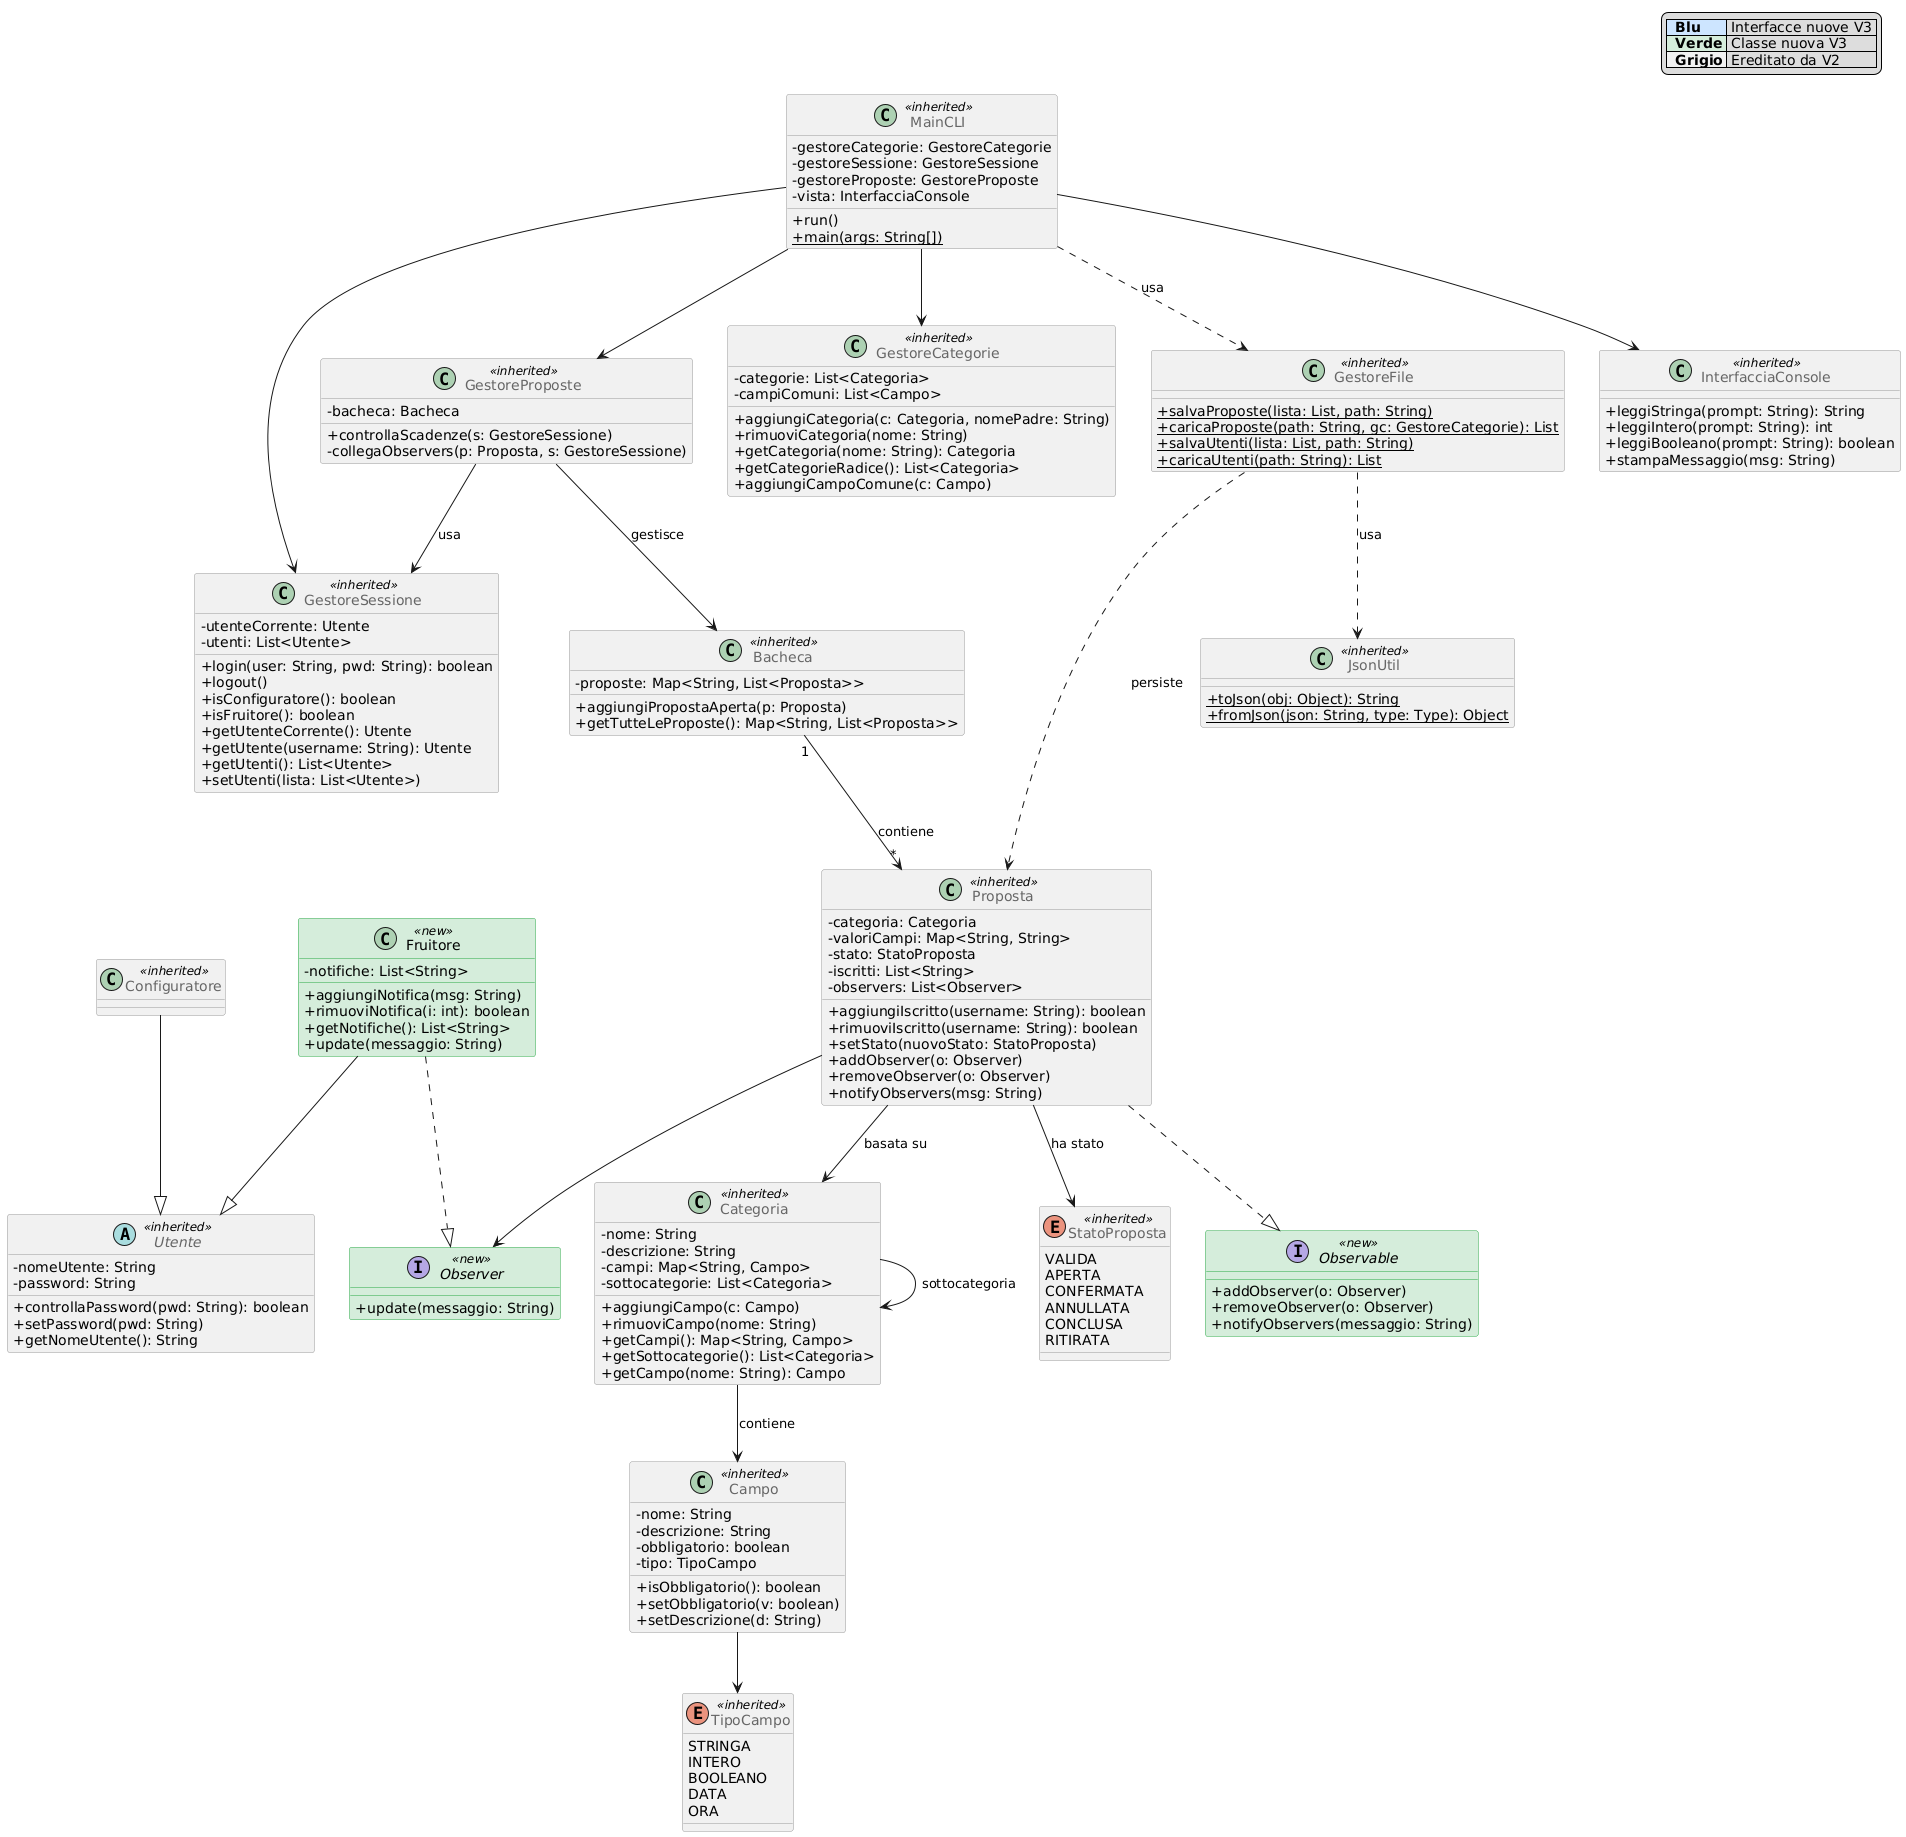

The diagram above was rendered by PlantUML. Its source (embedded in the PNG):
@startuml
skinparam classAttributeIconSize 0

skinparam class {
  BackgroundColor<<new>> #d4edda
  BorderColor<<new>> #28a745
  BackgroundColor<<inherited>> #f0f0f0
  BorderColor<<inherited>> #999999
  FontColor<<inherited>> #666666
}

skinparam interface {
  BackgroundColor<<new>> #cce5ff
  BorderColor<<new>> #004085
}

legend top right
  |<#cce5ff>  <b>Blu</b>   | Interfacce nuove V3 |
  |<#d4edda>  <b>Verde</b> | Classe nuova V3 |
  |<#f0f0f0>  <b>Grigio</b>| Ereditato da V2 |
endlegend

' --- Interfacce nuove V3 (blu) ---
interface Observer <<new>> {
  +update(messaggio: String)
}

interface Observable <<new>> {
  +addObserver(o: Observer)
  +removeObserver(o: Observer)
  +notifyObservers(messaggio: String)
}

' --- Classe nuova V3 (verde) ---
class Fruitore <<new>> {
  -notifiche: List<String>
  +aggiungiNotifica(msg: String)
  +rimuoviNotifica(i: int): boolean
  +getNotifiche(): List<String>
  +update(messaggio: String)
}

' --- Ereditato da V2 (grigio) ---
abstract class Utente <<inherited>> {
  -nomeUtente: String
  -password: String
  +controllaPassword(pwd: String): boolean
  +setPassword(pwd: String)
  +getNomeUtente(): String
}

class Configuratore <<inherited>> {
}

class Categoria <<inherited>> {
  -nome: String
  -descrizione: String
  -campi: Map<String, Campo>
  -sottocategorie: List<Categoria>
  +aggiungiCampo(c: Campo)
  +rimuoviCampo(nome: String)
  +getCampi(): Map<String, Campo>
  +getSottocategorie(): List<Categoria>
  +getCampo(nome: String): Campo
}

class Campo <<inherited>> {
  -nome: String
  -descrizione: String
  -obbligatorio: boolean
  -tipo: TipoCampo
  +isObbligatorio(): boolean
  +setObbligatorio(v: boolean)
  +setDescrizione(d: String)
}

enum TipoCampo <<inherited>> {
  STRINGA
  INTERO
  BOOLEANO
  DATA
  ORA
}

class Bacheca <<inherited>> {
  -proposte: Map<String, List<Proposta>>
  +aggiungiPropostaAperta(p: Proposta)
  +getTutteLeProposte(): Map<String, List<Proposta>>
}

class Proposta <<inherited>> {
  -categoria: Categoria
  -valoriCampi: Map<String, String>
  -stato: StatoProposta
  -iscritti: List<String>
  -observers: List<Observer>
  +aggiungiIscritto(username: String): boolean
  +rimuoviIscritto(username: String): boolean
  +setStato(nuovoStato: StatoProposta)
  +addObserver(o: Observer)
  +removeObserver(o: Observer)
  +notifyObservers(msg: String)
}

enum StatoProposta <<inherited>> {
  VALIDA
  APERTA
  CONFERMATA
  ANNULLATA
  CONCLUSA
  RITIRATA
}

class GestoreProposte <<inherited>> {
  -bacheca: Bacheca
  +controllaScadenze(s: GestoreSessione)
  -collegaObservers(p: Proposta, s: GestoreSessione)
}

class GestoreSessione <<inherited>> {
  -utenteCorrente: Utente
  -utenti: List<Utente>
  +login(user: String, pwd: String): boolean
  +logout()
  +isConfiguratore(): boolean
  +isFruitore(): boolean
  +getUtenteCorrente(): Utente
  +getUtente(username: String): Utente
  +getUtenti(): List<Utente>
  +setUtenti(lista: List<Utente>)
}

class GestoreCategorie <<inherited>> {
  -categorie: List<Categoria>
  -campiComuni: List<Campo>
  +aggiungiCategoria(c: Categoria, nomePadre: String)
  +rimuoviCategoria(nome: String)
  +getCategoria(nome: String): Categoria
  +getCategorieRadice(): List<Categoria>
  +aggiungiCampoComune(c: Campo)
}

class GestoreFile <<inherited>> {
  +{static} salvaProposte(lista: List, path: String)
  +{static} caricaProposte(path: String, gc: GestoreCategorie): List
  +{static} salvaUtenti(lista: List, path: String)
  +{static} caricaUtenti(path: String): List
}

class JsonUtil <<inherited>> {
  +{static} toJson(obj: Object): String
  +{static} fromJson(json: String, type: Type): Object
}

class InterfacciaConsole <<inherited>> {
  +leggiStringa(prompt: String): String
  +leggiIntero(prompt: String): int
  +leggiBooleano(prompt: String): boolean
  +stampaMessaggio(msg: String)
}

class MainCLI <<inherited>> {
  -gestoreCategorie: GestoreCategorie
  -gestoreSessione: GestoreSessione
  -gestoreProposte: GestoreProposte
  -vista: InterfacciaConsole
  +run()
  +{static} main(args: String[])
}

' --- Relazioni ---
Configuratore --|> Utente
Fruitore --|> Utente
Fruitore ..|> Observer
Proposta ..|> Observable
Proposta --> Categoria : "basata su"
Proposta --> StatoProposta : "ha stato"
Proposta --> Observer
Categoria --> Campo : "contiene"
Categoria --> Categoria : "sottocategoria"
Campo --> TipoCampo
GestoreProposte --> Bacheca : "gestisce"
Bacheca "1" --> "*" Proposta : "contiene"
GestoreProposte --> GestoreSessione : "usa"
GestoreFile ..> Proposta : "persiste"
GestoreFile ..> JsonUtil : "usa"
MainCLI --> GestoreCategorie
MainCLI --> GestoreSessione
MainCLI --> GestoreProposte
MainCLI --> InterfacciaConsole
MainCLI ..> GestoreFile : "usa"
@enduml